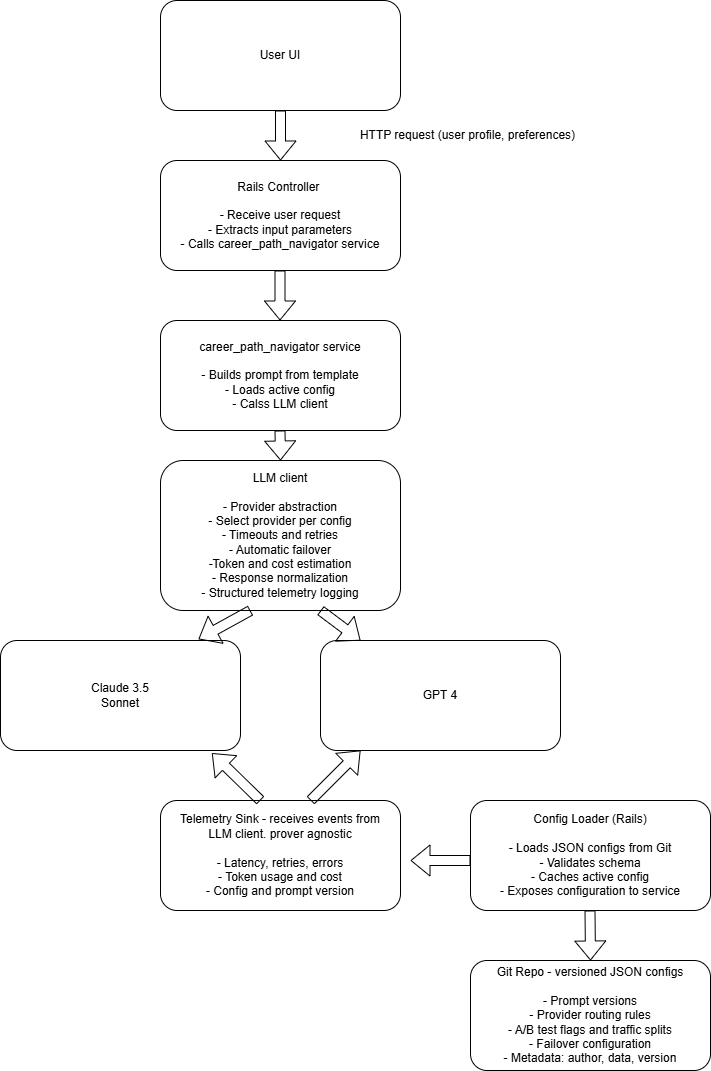

The diagram above was exported from draw.io. Its source (the exported page's mxGraphModel, read from the mxfile embedded in the PNG):
<mxGraphModel dx="778" dy="460" grid="1" gridSize="10" guides="1" tooltips="1" connect="1" arrows="1" fold="1" page="1" pageScale="1" pageWidth="850" pageHeight="1100" math="0" shadow="0">
  <root>
    <mxCell id="0" />
    <mxCell id="1" parent="0" />
    <mxCell id="J9PlKHKpQ7PnGZIa-so4-1" parent="1" style="rounded=1;whiteSpace=wrap;html=1;" value="" vertex="1">
      <mxGeometry height="110" width="240" x="240" y="50" as="geometry" />
    </mxCell>
    <mxCell id="J9PlKHKpQ7PnGZIa-so4-2" parent="1" style="text;html=1;whiteSpace=wrap;strokeColor=none;fillColor=none;align=center;verticalAlign=middle;rounded=0;" value="User UI" vertex="1">
      <mxGeometry height="90" width="220" x="250" y="60" as="geometry" />
    </mxCell>
    <mxCell id="J9PlKHKpQ7PnGZIa-so4-3" parent="1" style="rounded=1;whiteSpace=wrap;html=1;" value="" vertex="1">
      <mxGeometry height="110" width="240" x="240" y="210" as="geometry" />
    </mxCell>
    <mxCell id="J9PlKHKpQ7PnGZIa-so4-4" parent="1" style="text;html=1;whiteSpace=wrap;strokeColor=none;fillColor=none;align=center;verticalAlign=middle;rounded=0;" value="Rails Controller&amp;nbsp;&lt;div&gt;&lt;br&gt;&lt;/div&gt;&lt;div&gt;- Receive user request&lt;/div&gt;&lt;div&gt;- Extracts input parameters&lt;/div&gt;&lt;div&gt;- Calls career_path_navigator service&lt;/div&gt;" vertex="1">
      <mxGeometry height="90" width="220" x="250" y="220" as="geometry" />
    </mxCell>
    <mxCell id="J9PlKHKpQ7PnGZIa-so4-5" parent="1" style="rounded=1;whiteSpace=wrap;html=1;" value="career_path_navigator service&lt;div&gt;&lt;br&gt;&lt;/div&gt;&lt;div&gt;- Builds prompt from template&lt;/div&gt;&lt;div&gt;- Loads active config&lt;/div&gt;&lt;div&gt;- Calss LLM client&lt;/div&gt;" vertex="1">
      <mxGeometry height="110" width="240" x="240" y="370" as="geometry" />
    </mxCell>
    <mxCell id="J9PlKHKpQ7PnGZIa-so4-7" parent="1" style="rounded=1;whiteSpace=wrap;html=1;" value="" vertex="1">
      <mxGeometry height="150" width="240" x="240" y="510" as="geometry" />
    </mxCell>
    <mxCell id="J9PlKHKpQ7PnGZIa-so4-8" parent="1" style="text;html=1;whiteSpace=wrap;strokeColor=none;fillColor=none;align=center;verticalAlign=middle;rounded=0;" value="LLM client&lt;div&gt;&lt;br&gt;&lt;/div&gt;&lt;div&gt;- Provider abstraction&lt;/div&gt;&lt;div&gt;- Select provider per config&lt;/div&gt;&lt;div&gt;- Timeouts and retries&lt;/div&gt;&lt;div&gt;- Automatic failover&lt;/div&gt;&lt;div&gt;-Token and cost estimation&lt;/div&gt;&lt;div&gt;- Response normalization&lt;/div&gt;&lt;div&gt;- Structured telemetry logging&lt;/div&gt;" vertex="1">
      <mxGeometry height="90" width="220" x="250" y="540" as="geometry" />
    </mxCell>
    <mxCell id="J9PlKHKpQ7PnGZIa-so4-9" parent="1" style="rounded=1;whiteSpace=wrap;html=1;" value="" vertex="1">
      <mxGeometry height="110" width="240" x="400" y="690" as="geometry" />
    </mxCell>
    <mxCell id="J9PlKHKpQ7PnGZIa-so4-10" parent="1" style="text;html=1;whiteSpace=wrap;strokeColor=none;fillColor=none;align=center;verticalAlign=middle;rounded=0;" value="GPT 4" vertex="1">
      <mxGeometry height="90" width="220" x="410" y="700" as="geometry" />
    </mxCell>
    <mxCell id="J9PlKHKpQ7PnGZIa-so4-11" parent="1" style="rounded=1;whiteSpace=wrap;html=1;" value="" vertex="1">
      <mxGeometry height="110" width="240" x="80" y="690" as="geometry" />
    </mxCell>
    <mxCell id="J9PlKHKpQ7PnGZIa-so4-12" parent="1" style="text;html=1;whiteSpace=wrap;strokeColor=none;fillColor=none;align=center;verticalAlign=middle;rounded=0;" value="Claude 3.5&lt;div&gt;Sonnet&lt;/div&gt;" vertex="1">
      <mxGeometry height="90" width="220" x="90" y="700" as="geometry" />
    </mxCell>
    <mxCell id="J9PlKHKpQ7PnGZIa-so4-14" parent="1" style="rounded=1;whiteSpace=wrap;html=1;" value="" vertex="1">
      <mxGeometry height="110" width="240" x="240" y="850" as="geometry" />
    </mxCell>
    <mxCell id="J9PlKHKpQ7PnGZIa-so4-15" parent="1" style="text;html=1;whiteSpace=wrap;strokeColor=none;fillColor=none;align=center;verticalAlign=middle;rounded=0;" value="Telemetry Sink - receives events from LLM client. prover agnostic&lt;div&gt;&lt;br&gt;&lt;/div&gt;&lt;div&gt;- Latency, retries, errors&lt;/div&gt;&lt;div&gt;- Token usage and cost&lt;/div&gt;&lt;div&gt;- Config and prompt version&lt;/div&gt;" vertex="1">
      <mxGeometry height="90" width="220" x="250" y="860" as="geometry" />
    </mxCell>
    <mxCell id="J9PlKHKpQ7PnGZIa-so4-16" parent="1" style="rounded=1;whiteSpace=wrap;html=1;" value="" vertex="1">
      <mxGeometry height="110" width="240" x="550" y="850" as="geometry" />
    </mxCell>
    <mxCell id="J9PlKHKpQ7PnGZIa-so4-17" parent="1" style="text;html=1;whiteSpace=wrap;strokeColor=none;fillColor=none;align=center;verticalAlign=middle;rounded=0;" value="Config Loader (Rails)&lt;div&gt;&lt;br&gt;&lt;div&gt;- Loads JSON configs from Git&lt;/div&gt;&lt;div&gt;- Validates schema&lt;/div&gt;&lt;div&gt;- Caches active config&lt;/div&gt;&lt;div&gt;- Exposes configuration to service&lt;/div&gt;&lt;/div&gt;" vertex="1">
      <mxGeometry height="90" width="220" x="560" y="860" as="geometry" />
    </mxCell>
    <mxCell id="J9PlKHKpQ7PnGZIa-so4-18" parent="1" style="rounded=1;whiteSpace=wrap;html=1;" value="" vertex="1">
      <mxGeometry height="110" width="240" x="550" y="1010" as="geometry" />
    </mxCell>
    <mxCell id="J9PlKHKpQ7PnGZIa-so4-19" parent="1" style="text;html=1;whiteSpace=wrap;strokeColor=none;fillColor=none;align=center;verticalAlign=middle;rounded=0;" value="Git Repo - versioned JSON configs&lt;div&gt;&lt;br&gt;&lt;div&gt;- Prompt versions&lt;/div&gt;&lt;div&gt;- Provider routing rules&lt;/div&gt;&lt;div&gt;- A/B test flags and traffic splits&lt;/div&gt;&lt;div&gt;- Failover configuration&lt;/div&gt;&lt;div&gt;- Metadata: author, data, version&lt;/div&gt;&lt;/div&gt;" vertex="1">
      <mxGeometry height="90" width="220" x="560" y="1020" as="geometry" />
    </mxCell>
    <mxCell id="J9PlKHKpQ7PnGZIa-so4-22" edge="1" parent="1" style="shape=flexArrow;endArrow=classic;html=1;rounded=0;" value="">
      <mxGeometry height="50" relative="1" width="50" as="geometry">
        <mxPoint x="669.5" y="960" as="sourcePoint" />
        <mxPoint x="670" y="1010" as="targetPoint" />
      </mxGeometry>
    </mxCell>
    <mxCell id="J9PlKHKpQ7PnGZIa-so4-23" edge="1" parent="1" style="shape=flexArrow;endArrow=classic;html=1;rounded=0;" value="">
      <mxGeometry height="50" relative="1" width="50" as="geometry">
        <mxPoint x="550" y="910" as="sourcePoint" />
        <mxPoint x="490" y="910" as="targetPoint" />
      </mxGeometry>
    </mxCell>
    <mxCell id="J9PlKHKpQ7PnGZIa-so4-25" edge="1" parent="1" style="shape=flexArrow;endArrow=classic;html=1;rounded=0;" value="">
      <mxGeometry height="50" relative="1" width="50" as="geometry">
        <mxPoint x="390" y="850" as="sourcePoint" />
        <mxPoint x="440" y="800" as="targetPoint" />
      </mxGeometry>
    </mxCell>
    <mxCell id="J9PlKHKpQ7PnGZIa-so4-27" edge="1" parent="1" style="shape=flexArrow;endArrow=classic;html=1;rounded=0;entryX=0.881;entryY=1.024;entryDx=0;entryDy=0;entryPerimeter=0;" target="J9PlKHKpQ7PnGZIa-so4-11" value="">
      <mxGeometry height="50" relative="1" width="50" as="geometry">
        <mxPoint x="340" y="850" as="sourcePoint" />
        <mxPoint x="390" y="800" as="targetPoint" />
      </mxGeometry>
    </mxCell>
    <mxCell id="J9PlKHKpQ7PnGZIa-so4-28" edge="1" parent="1" style="shape=flexArrow;endArrow=classic;html=1;rounded=0;" value="">
      <mxGeometry height="50" relative="1" width="50" as="geometry">
        <mxPoint x="400" y="660" as="sourcePoint" />
        <mxPoint x="440" y="690" as="targetPoint" />
      </mxGeometry>
    </mxCell>
    <mxCell id="J9PlKHKpQ7PnGZIa-so4-29" edge="1" parent="1" style="shape=flexArrow;endArrow=classic;html=1;rounded=0;entryX=0.825;entryY=-0.012;entryDx=0;entryDy=0;entryPerimeter=0;" target="J9PlKHKpQ7PnGZIa-so4-11" value="">
      <mxGeometry height="50" relative="1" width="50" as="geometry">
        <mxPoint x="330" y="660" as="sourcePoint" />
        <mxPoint x="270" y="650" as="targetPoint" />
      </mxGeometry>
    </mxCell>
    <mxCell id="J9PlKHKpQ7PnGZIa-so4-30" edge="1" parent="1" style="shape=flexArrow;endArrow=classic;html=1;rounded=0;entryX=0.5;entryY=0;entryDx=0;entryDy=0;" target="J9PlKHKpQ7PnGZIa-so4-3" value="">
      <mxGeometry height="50" relative="1" width="50" as="geometry">
        <mxPoint x="360" y="160" as="sourcePoint" />
        <mxPoint x="410" y="110" as="targetPoint" />
      </mxGeometry>
    </mxCell>
    <mxCell id="J9PlKHKpQ7PnGZIa-so4-31" edge="1" parent="1" style="shape=flexArrow;endArrow=classic;html=1;rounded=0;entryX=0.5;entryY=0;entryDx=0;entryDy=0;" value="">
      <mxGeometry height="50" relative="1" width="50" as="geometry">
        <mxPoint x="359.5" y="320" as="sourcePoint" />
        <mxPoint x="359.5" y="370" as="targetPoint" />
      </mxGeometry>
    </mxCell>
    <mxCell id="J9PlKHKpQ7PnGZIa-so4-32" edge="1" parent="1" style="shape=flexArrow;endArrow=classic;html=1;rounded=0;" value="">
      <mxGeometry height="50" relative="1" width="50" as="geometry">
        <mxPoint x="359.5" y="480" as="sourcePoint" />
        <mxPoint x="360" y="510" as="targetPoint" />
      </mxGeometry>
    </mxCell>
    <mxCell id="J9PlKHKpQ7PnGZIa-so4-33" parent="1" style="text;html=1;whiteSpace=wrap;strokeColor=none;fillColor=none;align=center;verticalAlign=middle;rounded=0;" value="HTTP request (user profile, preferences)" vertex="1">
      <mxGeometry height="30" width="275" x="410" y="170" as="geometry" />
    </mxCell>
  </root>
</mxGraphModel>